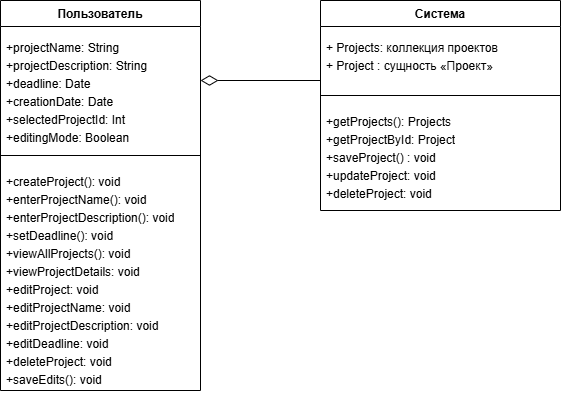

The diagram above was exported from draw.io. Its source (the exported page's mxGraphModel, read from the mxfile embedded in the PNG):
<mxGraphModel dx="735" dy="421" grid="1" gridSize="10" guides="1" tooltips="1" connect="1" arrows="1" fold="1" page="1" pageScale="1" pageWidth="827" pageHeight="1169" math="0" shadow="0">
  <root>
    <mxCell id="0" />
    <mxCell id="1" parent="0" />
    <mxCell id="2rjlQ6omm6LAaeJ9TiL7-1" parent="1" style="swimlane;fontStyle=1;align=center;verticalAlign=top;childLayout=stackLayout;horizontal=1;startSize=26;horizontalStack=0;resizeParent=1;resizeParentMax=0;resizeLast=0;collapsible=1;marginBottom=0;whiteSpace=wrap;html=1;" value="Пользователь" vertex="1">
      <mxGeometry height="390" width="200" x="40" y="90" as="geometry" />
    </mxCell>
    <mxCell id="2rjlQ6omm6LAaeJ9TiL7-2" parent="2rjlQ6omm6LAaeJ9TiL7-1" style="text;strokeColor=none;fillColor=none;align=left;verticalAlign=top;spacingLeft=4;spacingRight=4;overflow=hidden;rotatable=0;points=[[0,0.5],[1,0.5]];portConstraint=eastwest;whiteSpace=wrap;html=1;" value="&lt;div style=&quot;line-height: 50%;&quot;&gt;&lt;p class=&quot;MsoNormal&quot;&gt;&lt;span lang=&quot;EN-US&quot;&gt;+projectName: String&lt;/span&gt;&lt;/p&gt;&lt;p class=&quot;MsoNormal&quot;&gt;&lt;span style=&quot;background-color: transparent; color: light-dark(rgb(0, 0, 0), rgb(255, 255, 255));&quot;&gt;+projectDescription:&amp;nbsp;&lt;/span&gt;&lt;span style=&quot;background-color: transparent; color: light-dark(rgb(0, 0, 0), rgb(255, 255, 255));&quot;&gt;String&lt;/span&gt;&lt;/p&gt;&lt;p class=&quot;MsoNormal&quot;&gt;&lt;span style=&quot;background-color: transparent; color: light-dark(rgb(0, 0, 0), rgb(255, 255, 255));&quot;&gt;+deadline:&amp;nbsp;&lt;/span&gt;&lt;span style=&quot;background-color: transparent; color: light-dark(rgb(0, 0, 0), rgb(255, 255, 255));&quot;&gt;Date&lt;/span&gt;&lt;/p&gt;&lt;p class=&quot;MsoNormal&quot;&gt;&lt;span lang=&quot;EN-US&quot;&gt;+creationDate: Date&lt;/span&gt;&lt;/p&gt;&lt;p class=&quot;MsoNormal&quot;&gt;&lt;span style=&quot;background-color: transparent; color: light-dark(rgb(0, 0, 0), rgb(255, 255, 255));&quot;&gt;+selectedProjectId:&amp;nbsp;&lt;/span&gt;&lt;span style=&quot;background-color: transparent; color: light-dark(rgb(0, 0, 0), rgb(255, 255, 255));&quot;&gt;Int&lt;/span&gt;&lt;/p&gt;&lt;p class=&quot;MsoNormal&quot;&gt;&lt;span style=&quot;background-color: transparent; color: light-dark(rgb(0, 0, 0), rgb(255, 255, 255));&quot;&gt;+editingMode:&amp;nbsp;&lt;/span&gt;&lt;span style=&quot;background-color: transparent; color: light-dark(rgb(0, 0, 0), rgb(255, 255, 255));&quot;&gt;Boolean&lt;/span&gt;&lt;/p&gt;&lt;/div&gt;" vertex="1">
      <mxGeometry height="124" width="200" y="26" as="geometry" />
    </mxCell>
    <mxCell id="2rjlQ6omm6LAaeJ9TiL7-3" parent="2rjlQ6omm6LAaeJ9TiL7-1" style="line;strokeWidth=1;fillColor=none;align=left;verticalAlign=middle;spacingTop=-1;spacingLeft=3;spacingRight=3;rotatable=0;labelPosition=right;points=[];portConstraint=eastwest;strokeColor=inherit;" value="" vertex="1">
      <mxGeometry height="10" width="200" y="150" as="geometry" />
    </mxCell>
    <mxCell id="2rjlQ6omm6LAaeJ9TiL7-4" parent="2rjlQ6omm6LAaeJ9TiL7-1" style="text;strokeColor=none;fillColor=none;align=left;verticalAlign=top;spacingLeft=4;spacingRight=4;overflow=hidden;rotatable=0;points=[[0,0.5],[1,0.5]];portConstraint=eastwest;whiteSpace=wrap;html=1;" value="&lt;div style=&quot;line-height: 50%;&quot;&gt;&lt;p class=&quot;MsoNormal&quot;&gt;&lt;span lang=&quot;EN-US&quot;&gt;+createProject(): void&lt;/span&gt;&lt;/p&gt;&lt;p class=&quot;MsoNormal&quot;&gt;&lt;span style=&quot;background-color: transparent; color: light-dark(rgb(0, 0, 0), rgb(255, 255, 255));&quot;&gt;+&lt;/span&gt;&lt;span style=&quot;background-color: transparent; color: light-dark(rgb(0, 0, 0), rgb(255, 255, 255));&quot;&gt;enterProjectName(): void&lt;/span&gt;&lt;/p&gt;&lt;p class=&quot;MsoNormal&quot;&gt;&lt;span style=&quot;background-color: transparent; color: light-dark(rgb(0, 0, 0), rgb(255, 255, 255));&quot;&gt;+&lt;/span&gt;&lt;span style=&quot;background-color: transparent; color: light-dark(rgb(0, 0, 0), rgb(255, 255, 255));&quot;&gt;enterProjectDescription(): void&lt;/span&gt;&lt;/p&gt;&lt;p class=&quot;MsoNormal&quot;&gt;&lt;span style=&quot;background-color: transparent; color: light-dark(rgb(0, 0, 0), rgb(255, 255, 255));&quot;&gt;+&lt;/span&gt;&lt;span style=&quot;background-color: transparent; color: light-dark(rgb(0, 0, 0), rgb(255, 255, 255));&quot;&gt;setDeadline(): void&lt;/span&gt;&lt;/p&gt;&lt;p class=&quot;MsoNormal&quot;&gt;&lt;span style=&quot;background-color: transparent; color: light-dark(rgb(0, 0, 0), rgb(255, 255, 255));&quot;&gt;+&lt;/span&gt;&lt;span style=&quot;background-color: transparent; color: light-dark(rgb(0, 0, 0), rgb(255, 255, 255));&quot;&gt;viewAllProjects(): void&lt;/span&gt;&lt;/p&gt;&lt;p class=&quot;MsoNormal&quot;&gt;&lt;span style=&quot;background-color: transparent; color: light-dark(rgb(0, 0, 0), rgb(255, 255, 255));&quot;&gt;+&lt;/span&gt;&lt;span style=&quot;background-color: transparent; color: light-dark(rgb(0, 0, 0), rgb(255, 255, 255));&quot;&gt;viewProjectDetails: void&lt;/span&gt;&lt;/p&gt;&lt;p class=&quot;MsoNormal&quot;&gt;&lt;span style=&quot;background-color: transparent; color: light-dark(rgb(0, 0, 0), rgb(255, 255, 255));&quot;&gt;+&lt;/span&gt;&lt;span style=&quot;background-color: transparent; color: light-dark(rgb(0, 0, 0), rgb(255, 255, 255));&quot;&gt;editProject: void&lt;/span&gt;&lt;/p&gt;&lt;p class=&quot;MsoNormal&quot;&gt;&lt;span style=&quot;background-color: transparent; color: light-dark(rgb(0, 0, 0), rgb(255, 255, 255));&quot;&gt;+&lt;/span&gt;&lt;span style=&quot;background-color: transparent; color: light-dark(rgb(0, 0, 0), rgb(255, 255, 255));&quot;&gt;editProjectName: void&lt;/span&gt;&lt;/p&gt;&lt;p class=&quot;MsoNormal&quot;&gt;&lt;span style=&quot;background-color: transparent; color: light-dark(rgb(0, 0, 0), rgb(255, 255, 255));&quot;&gt;+&lt;/span&gt;&lt;span style=&quot;background-color: transparent; color: light-dark(rgb(0, 0, 0), rgb(255, 255, 255));&quot;&gt;editProjectDescription: void&lt;/span&gt;&lt;/p&gt;&lt;p class=&quot;MsoNormal&quot;&gt;&lt;span style=&quot;background-color: transparent; color: light-dark(rgb(0, 0, 0), rgb(255, 255, 255));&quot;&gt;+&lt;/span&gt;&lt;span style=&quot;background-color: transparent; color: light-dark(rgb(0, 0, 0), rgb(255, 255, 255));&quot;&gt;editDeadline: void&lt;/span&gt;&lt;/p&gt;&lt;p class=&quot;MsoNormal&quot;&gt;&lt;span style=&quot;background-color: transparent; color: light-dark(rgb(0, 0, 0), rgb(255, 255, 255));&quot;&gt;+&lt;/span&gt;&lt;span style=&quot;background-color: transparent; color: light-dark(rgb(0, 0, 0), rgb(255, 255, 255));&quot;&gt;deleteProject: void&lt;/span&gt;&lt;/p&gt;&lt;p class=&quot;MsoNormal&quot;&gt;&lt;span style=&quot;background-color: transparent; color: light-dark(rgb(0, 0, 0), rgb(255, 255, 255));&quot;&gt;+&lt;/span&gt;&lt;span style=&quot;background-color: transparent; color: light-dark(rgb(0, 0, 0), rgb(255, 255, 255));&quot;&gt;saveEdits(): void&lt;/span&gt;&lt;/p&gt;&lt;/div&gt;" vertex="1">
      <mxGeometry height="230" width="200" y="160" as="geometry" />
    </mxCell>
    <mxCell id="2rjlQ6omm6LAaeJ9TiL7-5" parent="1" style="swimlane;fontStyle=1;align=center;verticalAlign=top;childLayout=stackLayout;horizontal=1;startSize=26;horizontalStack=0;resizeParent=1;resizeParentMax=0;resizeLast=0;collapsible=1;marginBottom=0;whiteSpace=wrap;html=1;" value="Система" vertex="1">
      <mxGeometry height="210" width="240" x="360" y="90" as="geometry" />
    </mxCell>
    <mxCell id="2rjlQ6omm6LAaeJ9TiL7-6" parent="2rjlQ6omm6LAaeJ9TiL7-5" style="text;strokeColor=none;fillColor=none;align=left;verticalAlign=top;spacingLeft=4;spacingRight=4;overflow=hidden;rotatable=0;points=[[0,0.5],[1,0.5]];portConstraint=eastwest;whiteSpace=wrap;html=1;" value="&lt;div style=&quot;line-height: 50%;&quot;&gt;&lt;p class=&quot;MsoNormal&quot;&gt;+ Projects: коллекция проектов&lt;/p&gt;&lt;p class=&quot;MsoNormal&quot;&gt;+ Project : сущность «Проект»&lt;/p&gt;&lt;/div&gt;" vertex="1">
      <mxGeometry height="64" width="240" y="26" as="geometry" />
    </mxCell>
    <mxCell id="2rjlQ6omm6LAaeJ9TiL7-7" parent="2rjlQ6omm6LAaeJ9TiL7-5" style="line;strokeWidth=1;fillColor=none;align=left;verticalAlign=middle;spacingTop=-1;spacingLeft=3;spacingRight=3;rotatable=0;labelPosition=right;points=[];portConstraint=eastwest;strokeColor=inherit;" value="" vertex="1">
      <mxGeometry height="10" width="240" y="90" as="geometry" />
    </mxCell>
    <mxCell id="2rjlQ6omm6LAaeJ9TiL7-8" parent="2rjlQ6omm6LAaeJ9TiL7-5" style="text;strokeColor=none;fillColor=none;align=left;verticalAlign=top;spacingLeft=4;spacingRight=4;overflow=hidden;rotatable=0;points=[[0,0.5],[1,0.5]];portConstraint=eastwest;whiteSpace=wrap;html=1;" value="&lt;div style=&quot;line-height: 50%;&quot;&gt;&lt;p class=&quot;MsoNormal&quot;&gt;&lt;span lang=&quot;EN-US&quot;&gt;+getProjects(): Projects&lt;/span&gt;&lt;/p&gt;&lt;p class=&quot;MsoNormal&quot;&gt;&lt;span style=&quot;background-color: transparent; color: light-dark(rgb(0, 0, 0), rgb(255, 255, 255));&quot;&gt;+getProjectById: Project&lt;/span&gt;&lt;/p&gt;&lt;p class=&quot;MsoNormal&quot;&gt;&lt;span style=&quot;background-color: transparent; color: light-dark(rgb(0, 0, 0), rgb(255, 255, 255));&quot;&gt;+saveProject() : void&lt;/span&gt;&lt;/p&gt;&lt;p class=&quot;MsoNormal&quot;&gt;&lt;span style=&quot;background-color: transparent; color: light-dark(rgb(0, 0, 0), rgb(255, 255, 255));&quot;&gt;+updateProject: void&lt;/span&gt;&lt;/p&gt;&lt;p class=&quot;MsoNormal&quot;&gt;&lt;span style=&quot;background-color: transparent; color: light-dark(rgb(0, 0, 0), rgb(255, 255, 255));&quot;&gt;+deleteProject: void&lt;/span&gt;&lt;/p&gt;&lt;/div&gt;" vertex="1">
      <mxGeometry height="110" width="240" y="100" as="geometry" />
    </mxCell>
    <mxCell id="2rjlQ6omm6LAaeJ9TiL7-18" edge="1" parent="1" style="endArrow=none;html=1;rounded=0;startArrow=diamondThin;startFill=0;startSize=15;" value="">
      <mxGeometry height="50" relative="1" width="50" as="geometry">
        <mxPoint x="240" y="170" as="sourcePoint" />
        <mxPoint x="360" y="170" as="targetPoint" />
      </mxGeometry>
    </mxCell>
  </root>
</mxGraphModel>